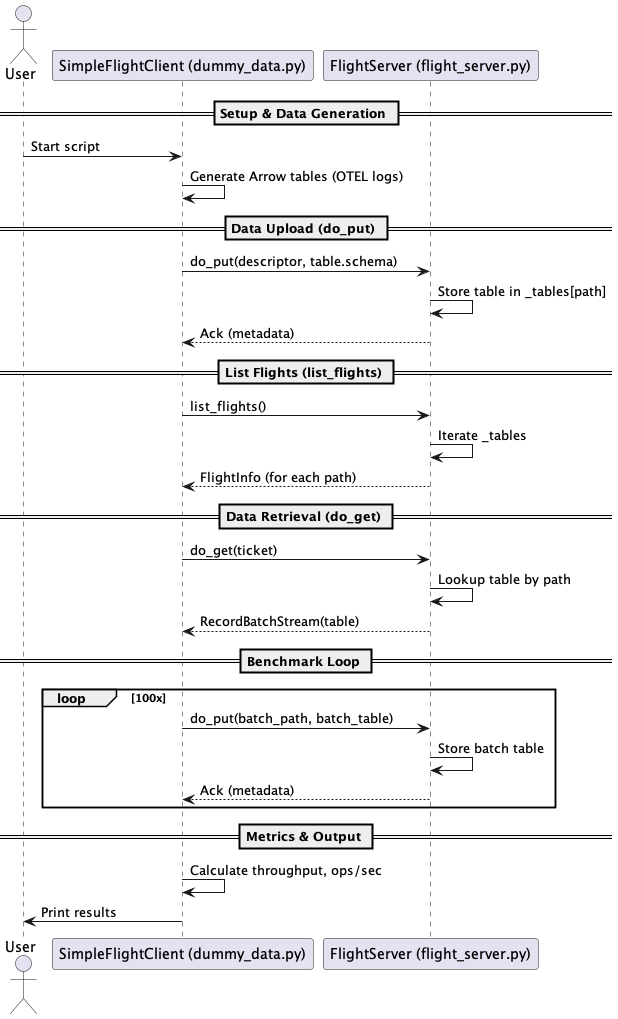

The diagram above was rendered by PlantUML. Its source (embedded in the PNG):
@startuml
actor User
participant "SimpleFlightClient (dummy_data.py)" as Client
participant "FlightServer (flight_server.py)" as Server

== Setup & Data Generation ==
User -> Client: Start script
Client -> Client: Generate Arrow tables (OTEL logs)

== Data Upload (do_put) ==
Client -> Server: do_put(descriptor, table.schema)
Server -> Server: Store table in _tables[path]
Server --> Client: Ack (metadata)

== List Flights (list_flights) ==
Client -> Server: list_flights()
Server -> Server: Iterate _tables
Server --> Client: FlightInfo (for each path)

== Data Retrieval (do_get) ==
Client -> Server: do_get(ticket)
Server -> Server: Lookup table by path
Server --> Client: RecordBatchStream(table)

== Benchmark Loop ==
loop 100x
    Client -> Server: do_put(batch_path, batch_table)
    Server -> Server: Store batch table
    Server --> Client: Ack (metadata)
end

== Metrics & Output ==
Client -> Client: Calculate throughput, ops/sec
Client -> User: Print results
@enduml